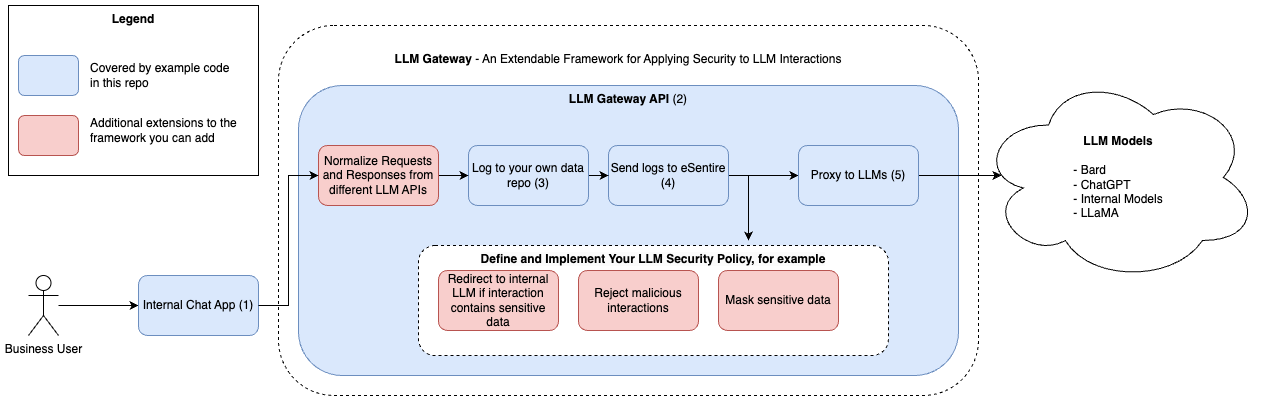

The diagram above was exported from draw.io. Its source (the exported page's mxGraphModel, read from the mxfile embedded in the PNG):
<mxGraphModel dx="1026" dy="672" grid="1" gridSize="10" guides="1" tooltips="1" connect="1" arrows="1" fold="1" page="1" pageScale="1" pageWidth="1700" pageHeight="1100" math="0" shadow="0">
  <root>
    <mxCell id="0" />
    <mxCell id="1" parent="0" />
    <mxCell id="n2qhoatJgwwxO4zdOGM--9" value="" style="rounded=1;whiteSpace=wrap;html=1;dashed=1;" parent="1" vertex="1">
      <mxGeometry x="360" y="160" width="700" height="370" as="geometry" />
    </mxCell>
    <mxCell id="n2qhoatJgwwxO4zdOGM--4" style="edgeStyle=orthogonalEdgeStyle;rounded=0;orthogonalLoop=1;jettySize=auto;html=1;entryX=0;entryY=0.5;entryDx=0;entryDy=0;" parent="1" source="n2qhoatJgwwxO4zdOGM--1" target="n2qhoatJgwwxO4zdOGM--2" edge="1">
      <mxGeometry relative="1" as="geometry" />
    </mxCell>
    <mxCell id="n2qhoatJgwwxO4zdOGM--1" value="Business User" style="shape=umlActor;verticalLabelPosition=bottom;verticalAlign=top;html=1;outlineConnect=0;" parent="1" vertex="1">
      <mxGeometry x="110" y="410" width="30" height="60" as="geometry" />
    </mxCell>
    <mxCell id="n2qhoatJgwwxO4zdOGM--2" value="Internal Chat App (1)" style="rounded=1;whiteSpace=wrap;html=1;fillColor=#dae8fc;strokeColor=#6c8ebf;" parent="1" vertex="1">
      <mxGeometry x="220" y="410" width="120" height="60" as="geometry" />
    </mxCell>
    <mxCell id="n2qhoatJgwwxO4zdOGM--7" value="&lt;b&gt;LLM Gateway API &lt;/b&gt;(2)" style="rounded=1;whiteSpace=wrap;html=1;fillColor=#dae8fc;strokeColor=#6c8ebf;verticalAlign=top;" parent="1" vertex="1">
      <mxGeometry x="380" y="220" width="660" height="290" as="geometry" />
    </mxCell>
    <mxCell id="n2qhoatJgwwxO4zdOGM--10" value="&lt;b&gt;LLM Gateway &lt;/b&gt;- An Extendable Framework for Applying Security to LLM Interactions" style="text;html=1;strokeColor=none;fillColor=none;align=center;verticalAlign=top;whiteSpace=wrap;rounded=0;dashed=1;" parent="1" vertex="1">
      <mxGeometry x="380" y="180" width="640" height="30" as="geometry" />
    </mxCell>
    <mxCell id="Yws6yKfGW1Ym9N1aKXf8-18" style="edgeStyle=orthogonalEdgeStyle;rounded=0;orthogonalLoop=1;jettySize=auto;html=1;entryX=0;entryY=0.5;entryDx=0;entryDy=0;" edge="1" parent="1" source="n2qhoatJgwwxO4zdOGM--11" target="Yws6yKfGW1Ym9N1aKXf8-8">
      <mxGeometry relative="1" as="geometry" />
    </mxCell>
    <mxCell id="Yws6yKfGW1Ym9N1aKXf8-21" style="edgeStyle=orthogonalEdgeStyle;rounded=0;orthogonalLoop=1;jettySize=auto;html=1;entryX=0.702;entryY=-0.045;entryDx=0;entryDy=0;exitX=1;exitY=0.5;exitDx=0;exitDy=0;entryPerimeter=0;" edge="1" parent="1" source="n2qhoatJgwwxO4zdOGM--11" target="n2qhoatJgwwxO4zdOGM--13">
      <mxGeometry relative="1" as="geometry" />
    </mxCell>
    <mxCell id="n2qhoatJgwwxO4zdOGM--11" value="Send logs to eSentire (4)" style="rounded=1;whiteSpace=wrap;html=1;fillColor=#dae8fc;strokeColor=#6c8ebf;" parent="1" vertex="1">
      <mxGeometry x="690" y="280" width="120" height="60" as="geometry" />
    </mxCell>
    <mxCell id="n2qhoatJgwwxO4zdOGM--13" value="&lt;span style=&quot;color: rgb(0, 0, 0); font-family: Helvetica; font-size: 12px; font-style: normal; font-variant-ligatures: normal; font-variant-caps: normal; letter-spacing: normal; orphans: 2; text-align: center; text-indent: 0px; text-transform: none; widows: 2; word-spacing: 0px; -webkit-text-stroke-width: 0px; background-color: rgb(251, 251, 251); text-decoration-thickness: initial; text-decoration-style: initial; text-decoration-color: initial; float: none; display: inline !important;&quot;&gt;&lt;b&gt;Define and Implement Your LLM Security Policy, for example&lt;/b&gt;&lt;/span&gt;" style="rounded=1;whiteSpace=wrap;html=1;dashed=1;verticalAlign=top;" parent="1" vertex="1">
      <mxGeometry x="500" y="380" width="470" height="110" as="geometry" />
    </mxCell>
    <mxCell id="Yws6yKfGW1Ym9N1aKXf8-9" style="edgeStyle=orthogonalEdgeStyle;rounded=0;orthogonalLoop=1;jettySize=auto;html=1;exitX=1;exitY=0.5;exitDx=0;exitDy=0;entryX=0.082;entryY=0.49;entryDx=0;entryDy=0;entryPerimeter=0;" edge="1" parent="1" source="Yws6yKfGW1Ym9N1aKXf8-8" target="n2qhoatJgwwxO4zdOGM--17">
      <mxGeometry relative="1" as="geometry" />
    </mxCell>
    <mxCell id="n2qhoatJgwwxO4zdOGM--17" value="&lt;b&gt;LLM Models&lt;br&gt;&lt;/b&gt;&lt;br&gt;&lt;div style=&quot;text-align: left;&quot;&gt;&lt;span style=&quot;background-color: initial;&quot;&gt;- Bard&lt;/span&gt;&lt;/div&gt;&lt;div style=&quot;text-align: left;&quot;&gt;&lt;span style=&quot;background-color: initial;&quot;&gt;- ChatGPT&lt;/span&gt;&lt;/div&gt;&lt;div style=&quot;text-align: left;&quot;&gt;&lt;span style=&quot;background-color: initial;&quot;&gt;- Internal Models&lt;/span&gt;&lt;/div&gt;&lt;div style=&quot;text-align: left;&quot;&gt;&lt;span style=&quot;background-color: initial;&quot;&gt;- LLaMA&lt;/span&gt;&lt;/div&gt;" style="ellipse;shape=cloud;whiteSpace=wrap;html=1;" parent="1" vertex="1">
      <mxGeometry x="1060" y="207" width="280" height="210" as="geometry" />
    </mxCell>
    <mxCell id="Yws6yKfGW1Ym9N1aKXf8-19" style="edgeStyle=orthogonalEdgeStyle;rounded=0;orthogonalLoop=1;jettySize=auto;html=1;entryX=0;entryY=0.5;entryDx=0;entryDy=0;" edge="1" parent="1" source="Yws6yKfGW1Ym9N1aKXf8-1" target="n2qhoatJgwwxO4zdOGM--11">
      <mxGeometry relative="1" as="geometry" />
    </mxCell>
    <mxCell id="Yws6yKfGW1Ym9N1aKXf8-1" value="Log to your own data repo (3)" style="rounded=1;whiteSpace=wrap;html=1;fillColor=#dae8fc;strokeColor=#6c8ebf;" vertex="1" parent="1">
      <mxGeometry x="550" y="280" width="120" height="60" as="geometry" />
    </mxCell>
    <mxCell id="Yws6yKfGW1Ym9N1aKXf8-20" style="edgeStyle=orthogonalEdgeStyle;rounded=0;orthogonalLoop=1;jettySize=auto;html=1;entryX=0;entryY=0.5;entryDx=0;entryDy=0;" edge="1" parent="1" source="Yws6yKfGW1Ym9N1aKXf8-2" target="Yws6yKfGW1Ym9N1aKXf8-1">
      <mxGeometry relative="1" as="geometry" />
    </mxCell>
    <mxCell id="Yws6yKfGW1Ym9N1aKXf8-2" value="Normalize Requests and Responses from different LLM APIs" style="rounded=1;whiteSpace=wrap;html=1;fillColor=#f8cecc;strokeColor=#b85450;" vertex="1" parent="1">
      <mxGeometry x="400" y="280" width="120" height="60" as="geometry" />
    </mxCell>
    <mxCell id="Yws6yKfGW1Ym9N1aKXf8-3" value="&lt;b&gt;Legend&lt;br&gt;&lt;br&gt;&lt;br&gt;&lt;/b&gt;" style="rounded=0;whiteSpace=wrap;html=1;verticalAlign=top;" vertex="1" parent="1">
      <mxGeometry x="90" y="140" width="250" height="170" as="geometry" />
    </mxCell>
    <mxCell id="Yws6yKfGW1Ym9N1aKXf8-4" value="" style="rounded=1;whiteSpace=wrap;html=1;fillColor=#f8cecc;strokeColor=#b85450;" vertex="1" parent="1">
      <mxGeometry x="100" y="250" width="60" height="40" as="geometry" />
    </mxCell>
    <mxCell id="Yws6yKfGW1Ym9N1aKXf8-5" value="Additional extensions to the framework you can add" style="text;html=1;strokeColor=none;fillColor=none;align=left;verticalAlign=middle;whiteSpace=wrap;rounded=0;" vertex="1" parent="1">
      <mxGeometry x="170" y="250" width="150" height="30" as="geometry" />
    </mxCell>
    <mxCell id="Yws6yKfGW1Ym9N1aKXf8-6" value="" style="rounded=1;whiteSpace=wrap;html=1;fillColor=#dae8fc;strokeColor=#6c8ebf;" vertex="1" parent="1">
      <mxGeometry x="100" y="190" width="60" height="40" as="geometry" />
    </mxCell>
    <mxCell id="Yws6yKfGW1Ym9N1aKXf8-7" value="Covered by example code in this repo" style="text;html=1;strokeColor=none;fillColor=none;align=left;verticalAlign=middle;whiteSpace=wrap;rounded=0;" vertex="1" parent="1">
      <mxGeometry x="170" y="190" width="150" height="40" as="geometry" />
    </mxCell>
    <mxCell id="Yws6yKfGW1Ym9N1aKXf8-8" value="Proxy to LLMs (5)" style="rounded=1;whiteSpace=wrap;html=1;fillColor=#dae8fc;strokeColor=#6c8ebf;" vertex="1" parent="1">
      <mxGeometry x="880" y="280" width="120" height="60" as="geometry" />
    </mxCell>
    <mxCell id="Yws6yKfGW1Ym9N1aKXf8-13" value="Redirect to internal LLM if interaction contains sensitive data" style="rounded=1;whiteSpace=wrap;html=1;fillColor=#f8cecc;strokeColor=#b85450;" vertex="1" parent="1">
      <mxGeometry x="520" y="405" width="120" height="60" as="geometry" />
    </mxCell>
    <mxCell id="Yws6yKfGW1Ym9N1aKXf8-14" value="Reject malicious interactions" style="rounded=1;whiteSpace=wrap;html=1;fillColor=#f8cecc;strokeColor=#b85450;" vertex="1" parent="1">
      <mxGeometry x="660" y="405" width="120" height="60" as="geometry" />
    </mxCell>
    <mxCell id="Yws6yKfGW1Ym9N1aKXf8-15" value="Mask sensitive data" style="rounded=1;whiteSpace=wrap;html=1;fillColor=#f8cecc;strokeColor=#b85450;" vertex="1" parent="1">
      <mxGeometry x="800" y="405" width="120" height="60" as="geometry" />
    </mxCell>
    <mxCell id="n2qhoatJgwwxO4zdOGM--8" value="" style="edgeStyle=orthogonalEdgeStyle;rounded=0;orthogonalLoop=1;jettySize=auto;html=1;entryX=0;entryY=0.5;entryDx=0;entryDy=0;" parent="1" source="n2qhoatJgwwxO4zdOGM--2" target="Yws6yKfGW1Ym9N1aKXf8-2" edge="1">
      <mxGeometry relative="1" as="geometry">
        <mxPoint x="380" y="440" as="targetPoint" />
      </mxGeometry>
    </mxCell>
    <mxCell id="Yws6yKfGW1Ym9N1aKXf8-22" style="edgeStyle=orthogonalEdgeStyle;rounded=0;orthogonalLoop=1;jettySize=auto;html=1;exitX=0.5;exitY=1;exitDx=0;exitDy=0;" edge="1" parent="1" source="Yws6yKfGW1Ym9N1aKXf8-3" target="Yws6yKfGW1Ym9N1aKXf8-3">
      <mxGeometry relative="1" as="geometry" />
    </mxCell>
  </root>
</mxGraphModel>